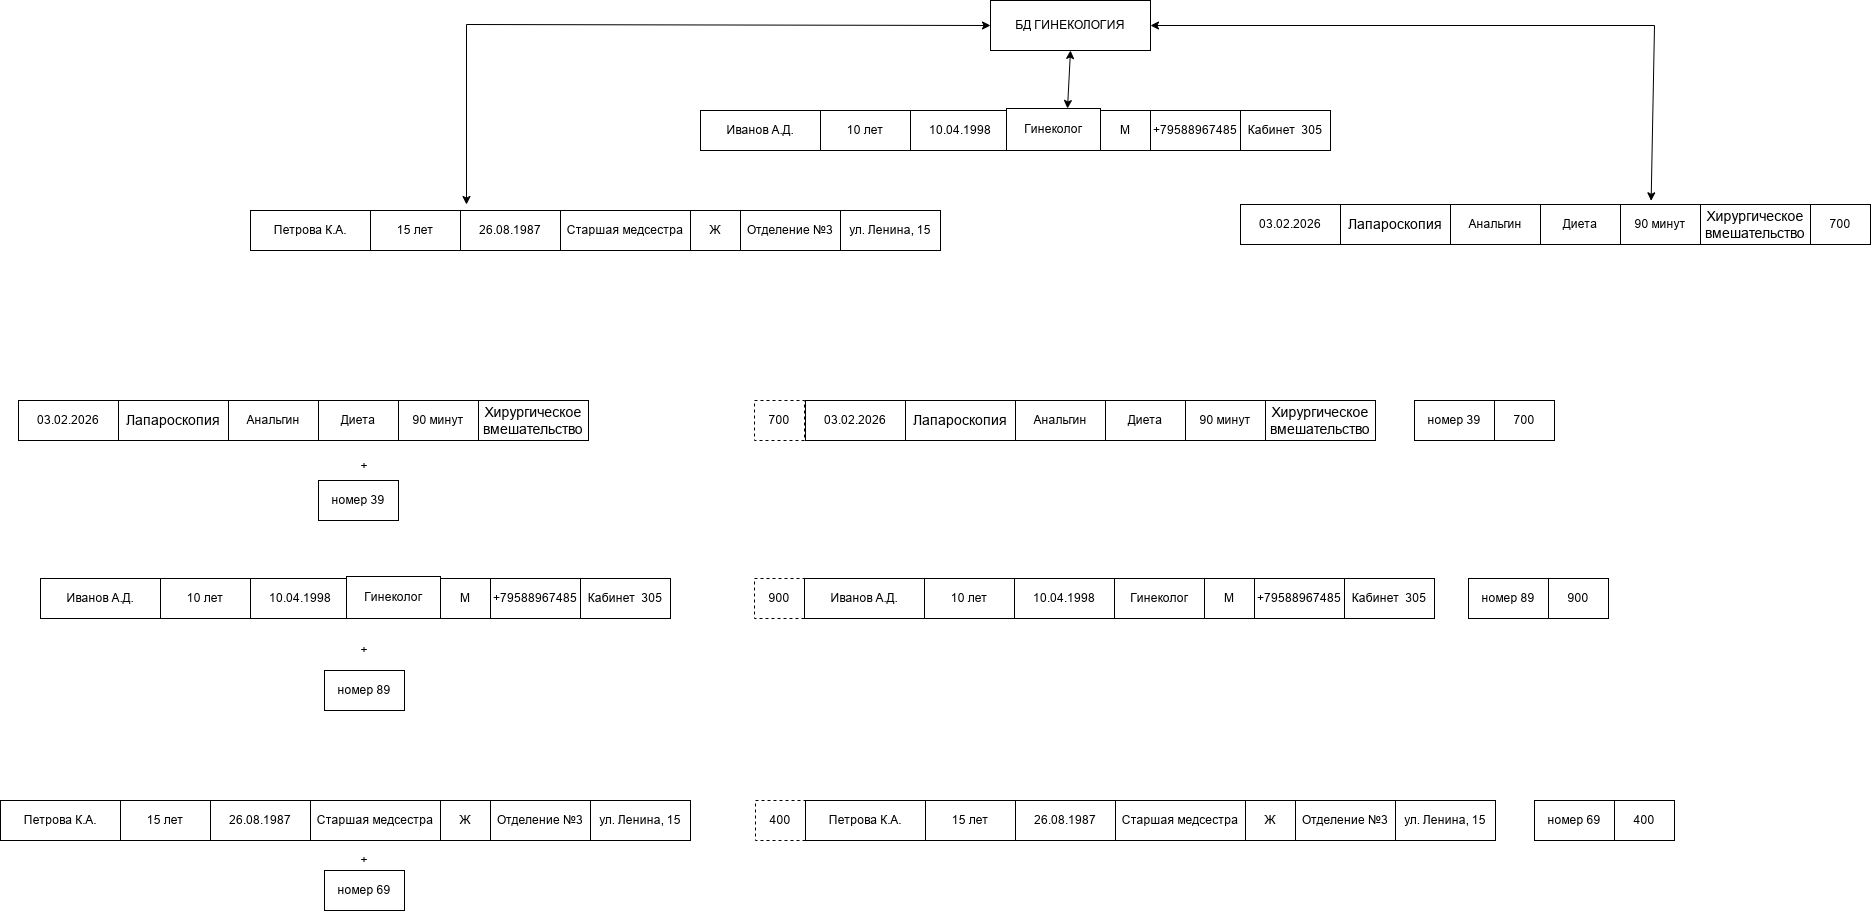

The diagram above was exported from draw.io. Its source (the exported page's mxGraphModel, read from the mxfile embedded in the PNG):
<mxGraphModel dx="1875" dy="-2522" grid="1" gridSize="12" guides="1" tooltips="1" connect="1" arrows="1" fold="1" page="1" pageScale="1" pageWidth="827" pageHeight="1169" math="0" shadow="0">
  <root>
    <mxCell id="0" />
    <mxCell id="1" parent="0" />
    <mxCell id="-njklVhAwmrG1ClK7tno-67" parent="1" style="rounded=0;whiteSpace=wrap;html=1;" value="БД ГИНЕКОЛОГИЯ" vertex="1">
      <mxGeometry height="50" width="160" x="1436" y="4164" as="geometry" />
    </mxCell>
    <mxCell id="-njklVhAwmrG1ClK7tno-68" parent="1" style="rounded=0;whiteSpace=wrap;html=1;" value="Иванов А.Д." vertex="1">
      <mxGeometry height="40" width="120" x="1146" y="4274" as="geometry" />
    </mxCell>
    <mxCell id="-njklVhAwmrG1ClK7tno-69" parent="1" style="rounded=0;whiteSpace=wrap;html=1;" value="10 лет" vertex="1">
      <mxGeometry height="40" width="90" x="1266" y="4274" as="geometry" />
    </mxCell>
    <mxCell id="-njklVhAwmrG1ClK7tno-70" parent="1" style="rounded=0;whiteSpace=wrap;html=1;" value="10.04.1998" vertex="1">
      <mxGeometry height="40" width="100" x="1356" y="4274" as="geometry" />
    </mxCell>
    <mxCell id="-njklVhAwmrG1ClK7tno-71" parent="1" style="rounded=0;whiteSpace=wrap;html=1;" value="Гинеколог" vertex="1">
      <mxGeometry height="42" width="94" x="1452" y="4272" as="geometry" />
    </mxCell>
    <mxCell id="-njklVhAwmrG1ClK7tno-72" parent="1" style="rounded=0;whiteSpace=wrap;html=1;" value="М" vertex="1">
      <mxGeometry height="40" width="50" x="1546" y="4274" as="geometry" />
    </mxCell>
    <mxCell id="-njklVhAwmrG1ClK7tno-73" parent="1" style="rounded=0;whiteSpace=wrap;html=1;" value="Петрова К.А." vertex="1">
      <mxGeometry height="40" width="120" x="696" y="4374" as="geometry" />
    </mxCell>
    <mxCell id="-njklVhAwmrG1ClK7tno-74" parent="1" style="rounded=0;whiteSpace=wrap;html=1;" value="15 лет" vertex="1">
      <mxGeometry height="40" width="90" x="816" y="4374" as="geometry" />
    </mxCell>
    <mxCell id="-njklVhAwmrG1ClK7tno-75" parent="1" style="rounded=0;whiteSpace=wrap;html=1;" value="26.08.1987" vertex="1">
      <mxGeometry height="40" width="100" x="906" y="4374" as="geometry" />
    </mxCell>
    <mxCell id="-njklVhAwmrG1ClK7tno-76" parent="1" style="rounded=0;whiteSpace=wrap;html=1;" value="Старшая медсестра" vertex="1">
      <mxGeometry height="40" width="130" x="1006" y="4374" as="geometry" />
    </mxCell>
    <mxCell id="-njklVhAwmrG1ClK7tno-77" parent="1" style="rounded=0;whiteSpace=wrap;html=1;" value="Ж" vertex="1">
      <mxGeometry height="40" width="50" x="1136" y="4374" as="geometry" />
    </mxCell>
    <mxCell id="-njklVhAwmrG1ClK7tno-78" parent="1" style="rounded=0;whiteSpace=wrap;html=1;" value="03.02.2026" vertex="1">
      <mxGeometry height="40" width="100" x="1686" y="4368" as="geometry" />
    </mxCell>
    <mxCell id="-njklVhAwmrG1ClK7tno-79" parent="1" style="rounded=0;whiteSpace=wrap;html=1;" value="&lt;font style=&quot;font-size: 14px;&quot;&gt;Лапароскопия&lt;/font&gt;" vertex="1">
      <mxGeometry height="40" width="110" x="1786" y="4368" as="geometry" />
    </mxCell>
    <mxCell id="-njklVhAwmrG1ClK7tno-80" parent="1" style="rounded=0;whiteSpace=wrap;html=1;" value="Анальгин" vertex="1">
      <mxGeometry height="40" width="90" x="1896" y="4368" as="geometry" />
    </mxCell>
    <mxCell id="-njklVhAwmrG1ClK7tno-81" parent="1" style="rounded=0;whiteSpace=wrap;html=1;" value="Диета" vertex="1">
      <mxGeometry height="40" width="80" x="1986" y="4368" as="geometry" />
    </mxCell>
    <mxCell id="-njklVhAwmrG1ClK7tno-82" parent="1" style="rounded=0;whiteSpace=wrap;html=1;" value="700" vertex="1">
      <mxGeometry height="40" width="60" x="2256" y="4368" as="geometry" />
    </mxCell>
    <mxCell id="-njklVhAwmrG1ClK7tno-90" parent="1" style="rounded=0;whiteSpace=wrap;html=1;" value="номер 39" vertex="1">
      <mxGeometry height="40" width="80" x="764" y="4644" as="geometry" />
    </mxCell>
    <mxCell id="-njklVhAwmrG1ClK7tno-91" parent="1" style="rounded=0;whiteSpace=wrap;html=1;dashed=1;" value="700" vertex="1">
      <mxGeometry height="40" width="50" x="1200" y="4564" as="geometry" />
    </mxCell>
    <mxCell id="-njklVhAwmrG1ClK7tno-96" parent="1" style="rounded=0;whiteSpace=wrap;html=1;" value="номер 39" vertex="1">
      <mxGeometry height="40" width="80" x="1860" y="4564" as="geometry" />
    </mxCell>
    <mxCell id="-njklVhAwmrG1ClK7tno-97" parent="1" style="rounded=0;whiteSpace=wrap;html=1;" value="700" vertex="1">
      <mxGeometry height="40" width="60" x="1940" y="4564" as="geometry" />
    </mxCell>
    <mxCell id="-njklVhAwmrG1ClK7tno-103" parent="1" style="rounded=0;whiteSpace=wrap;html=1;" value="номер 89" vertex="1">
      <mxGeometry height="40" width="80" x="770" y="4834" as="geometry" />
    </mxCell>
    <mxCell id="-njklVhAwmrG1ClK7tno-104" parent="1" style="rounded=0;whiteSpace=wrap;html=1;dashed=1;" value="900" vertex="1">
      <mxGeometry height="40" width="50" x="1200" y="4742" as="geometry" />
    </mxCell>
    <mxCell id="-njklVhAwmrG1ClK7tno-105" parent="1" style="rounded=0;whiteSpace=wrap;html=1;" value="Иванов А.Д." vertex="1">
      <mxGeometry height="40" width="120" x="1250" y="4742" as="geometry" />
    </mxCell>
    <mxCell id="-njklVhAwmrG1ClK7tno-106" parent="1" style="rounded=0;whiteSpace=wrap;html=1;" value="10 лет" vertex="1">
      <mxGeometry height="40" width="90" x="1370" y="4742" as="geometry" />
    </mxCell>
    <mxCell id="-njklVhAwmrG1ClK7tno-107" parent="1" style="rounded=0;whiteSpace=wrap;html=1;" value="10.04.1998" vertex="1">
      <mxGeometry height="40" width="100" x="1460" y="4742" as="geometry" />
    </mxCell>
    <mxCell id="-njklVhAwmrG1ClK7tno-108" parent="1" style="rounded=0;whiteSpace=wrap;html=1;" value="Гинеколог" vertex="1">
      <mxGeometry height="40" width="90" x="1560" y="4742" as="geometry" />
    </mxCell>
    <mxCell id="-njklVhAwmrG1ClK7tno-109" parent="1" style="rounded=0;whiteSpace=wrap;html=1;" value="М" vertex="1">
      <mxGeometry height="40" width="50" x="1650" y="4742" as="geometry" />
    </mxCell>
    <mxCell id="-njklVhAwmrG1ClK7tno-110" parent="1" style="rounded=0;whiteSpace=wrap;html=1;" value="номер 89" vertex="1">
      <mxGeometry height="40" width="80" x="1914" y="4742" as="geometry" />
    </mxCell>
    <mxCell id="-njklVhAwmrG1ClK7tno-111" parent="1" style="rounded=0;whiteSpace=wrap;html=1;" value="900" vertex="1">
      <mxGeometry height="40" width="60" x="1994" y="4742" as="geometry" />
    </mxCell>
    <mxCell id="-njklVhAwmrG1ClK7tno-117" parent="1" style="rounded=0;whiteSpace=wrap;html=1;" value="номер 69" vertex="1">
      <mxGeometry height="40" width="80" x="770" y="5034" as="geometry" />
    </mxCell>
    <mxCell id="-njklVhAwmrG1ClK7tno-118" parent="1" style="rounded=0;whiteSpace=wrap;html=1;dashed=1;" value="400" vertex="1">
      <mxGeometry height="40" width="50" x="1201" y="4964" as="geometry" />
    </mxCell>
    <mxCell id="-njklVhAwmrG1ClK7tno-124" parent="1" style="rounded=0;whiteSpace=wrap;html=1;" value="номер 69" vertex="1">
      <mxGeometry height="40" width="80" x="1980" y="4964" as="geometry" />
    </mxCell>
    <mxCell id="-njklVhAwmrG1ClK7tno-125" parent="1" style="rounded=0;whiteSpace=wrap;html=1;" value="400" vertex="1">
      <mxGeometry height="40" width="60" x="2060" y="4964" as="geometry" />
    </mxCell>
    <mxCell id="-njklVhAwmrG1ClK7tno-126" parent="1" style="text;html=1;strokeColor=none;fillColor=none;align=center;verticalAlign=middle;whiteSpace=wrap;rounded=0;" value="+" vertex="1">
      <mxGeometry height="20" width="20" x="800" y="4620" as="geometry" />
    </mxCell>
    <mxCell id="-njklVhAwmrG1ClK7tno-127" parent="1" style="text;html=1;strokeColor=none;fillColor=none;align=center;verticalAlign=middle;whiteSpace=wrap;rounded=0;" value="+" vertex="1">
      <mxGeometry height="20" width="20" x="800" y="4804" as="geometry" />
    </mxCell>
    <mxCell id="-njklVhAwmrG1ClK7tno-128" parent="1" style="text;html=1;strokeColor=none;fillColor=none;align=center;verticalAlign=middle;whiteSpace=wrap;rounded=0;" value="+" vertex="1">
      <mxGeometry height="20" width="20" x="800" y="5014" as="geometry" />
    </mxCell>
    <mxCell id="-njklVhAwmrG1ClK7tno-129" edge="1" parent="1" style="endArrow=classic;startArrow=classic;html=1;rounded=0;entryX=0.5;entryY=1;entryDx=0;entryDy=0;" target="-njklVhAwmrG1ClK7tno-67" value="">
      <mxGeometry height="50" relative="1" width="50" as="geometry">
        <mxPoint x="1513" y="4272" as="sourcePoint" />
        <mxPoint x="1512" y="4224" as="targetPoint" />
      </mxGeometry>
    </mxCell>
    <mxCell id="-njklVhAwmrG1ClK7tno-130" edge="1" parent="1" style="endArrow=classic;startArrow=classic;html=1;rounded=0;entryX=0;entryY=0.5;entryDx=0;entryDy=0;" target="-njklVhAwmrG1ClK7tno-67" value="">
      <mxGeometry height="50" relative="1" width="50" as="geometry">
        <Array as="points">
          <mxPoint x="912" y="4188" />
        </Array>
        <mxPoint x="912" y="4368" as="sourcePoint" />
        <mxPoint x="1394" y="4236" as="targetPoint" />
      </mxGeometry>
    </mxCell>
    <mxCell id="-njklVhAwmrG1ClK7tno-131" edge="1" parent="1" source="-njklVhAwmrG1ClK7tno-67" style="endArrow=classic;startArrow=classic;html=1;rounded=0;exitX=1;exitY=0.5;exitDx=0;exitDy=0;entryX=0.383;entryY=-0.092;entryDx=0;entryDy=0;entryPerimeter=0;" target="-njklVhAwmrG1ClK7tno-137" value="">
      <mxGeometry height="50" relative="1" width="50" as="geometry">
        <Array as="points">
          <mxPoint x="2100" y="4189" />
        </Array>
        <mxPoint x="1344" y="4286" as="sourcePoint" />
        <mxPoint x="1800" y="4224" as="targetPoint" />
      </mxGeometry>
    </mxCell>
    <mxCell id="-njklVhAwmrG1ClK7tno-133" parent="1" style="rounded=0;whiteSpace=wrap;html=1;" value="Кабинет&amp;nbsp; 305" vertex="1">
      <mxGeometry height="40" width="90" x="1686" y="4274" as="geometry" />
    </mxCell>
    <mxCell id="-njklVhAwmrG1ClK7tno-134" parent="1" style="rounded=0;whiteSpace=wrap;html=1;" value="+79588967485" vertex="1">
      <mxGeometry height="40" width="90" x="1596" y="4274" as="geometry" />
    </mxCell>
    <mxCell id="-njklVhAwmrG1ClK7tno-135" parent="1" style="rounded=0;whiteSpace=wrap;html=1;" value="Отделение №3" vertex="1">
      <mxGeometry height="40" width="100" x="1186" y="4374" as="geometry" />
    </mxCell>
    <mxCell id="-njklVhAwmrG1ClK7tno-137" parent="1" style="rounded=0;whiteSpace=wrap;html=1;" value="90 минут" vertex="1">
      <mxGeometry height="40" width="80" x="2066" y="4368" as="geometry" />
    </mxCell>
    <mxCell id="-njklVhAwmrG1ClK7tno-139" parent="1" style="rounded=0;whiteSpace=wrap;html=1;" value="&lt;span style=&quot;text-align: left;&quot;&gt;ул. Ленина, 15&lt;/span&gt;" vertex="1">
      <mxGeometry height="40" width="100" x="1286" y="4374" as="geometry" />
    </mxCell>
    <mxCell id="-njklVhAwmrG1ClK7tno-140" parent="1" style="rounded=0;whiteSpace=wrap;html=1;" value="&lt;font style=&quot;font-size: 14px;&quot;&gt;Хирургическое вмешательство&lt;/font&gt;" vertex="1">
      <mxGeometry height="40" width="110" x="2146" y="4368" as="geometry" />
    </mxCell>
    <mxCell id="-njklVhAwmrG1ClK7tno-142" parent="1" style="rounded=0;whiteSpace=wrap;html=1;" value="03.02.2026" vertex="1">
      <mxGeometry height="40" width="100" x="464" y="4564" as="geometry" />
    </mxCell>
    <mxCell id="-njklVhAwmrG1ClK7tno-143" parent="1" style="rounded=0;whiteSpace=wrap;html=1;" value="&lt;font style=&quot;font-size: 14px;&quot;&gt;Лапароскопия&lt;/font&gt;" vertex="1">
      <mxGeometry height="40" width="110" x="564" y="4564" as="geometry" />
    </mxCell>
    <mxCell id="-njklVhAwmrG1ClK7tno-144" parent="1" style="rounded=0;whiteSpace=wrap;html=1;" value="Анальгин" vertex="1">
      <mxGeometry height="40" width="90" x="674" y="4564" as="geometry" />
    </mxCell>
    <mxCell id="-njklVhAwmrG1ClK7tno-145" parent="1" style="rounded=0;whiteSpace=wrap;html=1;" value="Диета" vertex="1">
      <mxGeometry height="40" width="80" x="764" y="4564" as="geometry" />
    </mxCell>
    <mxCell id="-njklVhAwmrG1ClK7tno-147" parent="1" style="rounded=0;whiteSpace=wrap;html=1;" value="90 минут" vertex="1">
      <mxGeometry height="40" width="80" x="844" y="4564" as="geometry" />
    </mxCell>
    <mxCell id="-njklVhAwmrG1ClK7tno-148" parent="1" style="rounded=0;whiteSpace=wrap;html=1;" value="&lt;font style=&quot;font-size: 14px;&quot;&gt;Хирургическое вмешательство&lt;/font&gt;" vertex="1">
      <mxGeometry height="40" width="110" x="924" y="4564" as="geometry" />
    </mxCell>
    <mxCell id="-njklVhAwmrG1ClK7tno-150" parent="1" style="rounded=0;whiteSpace=wrap;html=1;" value="Иванов А.Д." vertex="1">
      <mxGeometry height="40" width="120" x="486" y="4742" as="geometry" />
    </mxCell>
    <mxCell id="-njklVhAwmrG1ClK7tno-151" parent="1" style="rounded=0;whiteSpace=wrap;html=1;" value="10 лет" vertex="1">
      <mxGeometry height="40" width="90" x="606" y="4742" as="geometry" />
    </mxCell>
    <mxCell id="-njklVhAwmrG1ClK7tno-152" parent="1" style="rounded=0;whiteSpace=wrap;html=1;" value="10.04.1998" vertex="1">
      <mxGeometry height="40" width="100" x="696" y="4742" as="geometry" />
    </mxCell>
    <mxCell id="-njklVhAwmrG1ClK7tno-153" parent="1" style="rounded=0;whiteSpace=wrap;html=1;" value="Гинеколог" vertex="1">
      <mxGeometry height="42" width="94" x="792" y="4740" as="geometry" />
    </mxCell>
    <mxCell id="-njklVhAwmrG1ClK7tno-154" parent="1" style="rounded=0;whiteSpace=wrap;html=1;" value="М" vertex="1">
      <mxGeometry height="40" width="50" x="886" y="4742" as="geometry" />
    </mxCell>
    <mxCell id="-njklVhAwmrG1ClK7tno-155" parent="1" style="rounded=0;whiteSpace=wrap;html=1;" value="Кабинет&amp;nbsp; 305" vertex="1">
      <mxGeometry height="40" width="90" x="1026" y="4742" as="geometry" />
    </mxCell>
    <mxCell id="-njklVhAwmrG1ClK7tno-156" parent="1" style="rounded=0;whiteSpace=wrap;html=1;" value="+79588967485" vertex="1">
      <mxGeometry height="40" width="90" x="936" y="4742" as="geometry" />
    </mxCell>
    <mxCell id="-njklVhAwmrG1ClK7tno-158" parent="1" style="rounded=0;whiteSpace=wrap;html=1;" value="03.02.2026" vertex="1">
      <mxGeometry height="40" width="100" x="1251" y="4564" as="geometry" />
    </mxCell>
    <mxCell id="-njklVhAwmrG1ClK7tno-159" parent="1" style="rounded=0;whiteSpace=wrap;html=1;" value="&lt;font style=&quot;font-size: 14px;&quot;&gt;Лапароскопия&lt;/font&gt;" vertex="1">
      <mxGeometry height="40" width="110" x="1351" y="4564" as="geometry" />
    </mxCell>
    <mxCell id="-njklVhAwmrG1ClK7tno-160" parent="1" style="rounded=0;whiteSpace=wrap;html=1;" value="Анальгин" vertex="1">
      <mxGeometry height="40" width="90" x="1461" y="4564" as="geometry" />
    </mxCell>
    <mxCell id="-njklVhAwmrG1ClK7tno-161" parent="1" style="rounded=0;whiteSpace=wrap;html=1;" value="Диета" vertex="1">
      <mxGeometry height="40" width="80" x="1551" y="4564" as="geometry" />
    </mxCell>
    <mxCell id="-njklVhAwmrG1ClK7tno-162" parent="1" style="rounded=0;whiteSpace=wrap;html=1;" value="90 минут" vertex="1">
      <mxGeometry height="40" width="80" x="1631" y="4564" as="geometry" />
    </mxCell>
    <mxCell id="-njklVhAwmrG1ClK7tno-163" parent="1" style="rounded=0;whiteSpace=wrap;html=1;" value="&lt;font style=&quot;font-size: 14px;&quot;&gt;Хирургическое вмешательство&lt;/font&gt;" vertex="1">
      <mxGeometry height="40" width="110" x="1711" y="4564" as="geometry" />
    </mxCell>
    <mxCell id="-njklVhAwmrG1ClK7tno-164" parent="1" style="rounded=0;whiteSpace=wrap;html=1;" value="Кабинет&amp;nbsp; 305" vertex="1">
      <mxGeometry height="40" width="90" x="1790" y="4742" as="geometry" />
    </mxCell>
    <mxCell id="-njklVhAwmrG1ClK7tno-165" parent="1" style="rounded=0;whiteSpace=wrap;html=1;" value="+79588967485" vertex="1">
      <mxGeometry height="40" width="90" x="1700" y="4742" as="geometry" />
    </mxCell>
    <mxCell id="-njklVhAwmrG1ClK7tno-166" parent="1" style="rounded=0;whiteSpace=wrap;html=1;" value="Петрова К.А." vertex="1">
      <mxGeometry height="40" width="120" x="446" y="4964" as="geometry" />
    </mxCell>
    <mxCell id="-njklVhAwmrG1ClK7tno-167" parent="1" style="rounded=0;whiteSpace=wrap;html=1;" value="15 лет" vertex="1">
      <mxGeometry height="40" width="90" x="566" y="4964" as="geometry" />
    </mxCell>
    <mxCell id="-njklVhAwmrG1ClK7tno-168" parent="1" style="rounded=0;whiteSpace=wrap;html=1;" value="26.08.1987" vertex="1">
      <mxGeometry height="40" width="100" x="656" y="4964" as="geometry" />
    </mxCell>
    <mxCell id="-njklVhAwmrG1ClK7tno-169" parent="1" style="rounded=0;whiteSpace=wrap;html=1;" value="Старшая медсестра" vertex="1">
      <mxGeometry height="40" width="130" x="756" y="4964" as="geometry" />
    </mxCell>
    <mxCell id="-njklVhAwmrG1ClK7tno-170" parent="1" style="rounded=0;whiteSpace=wrap;html=1;" value="Ж" vertex="1">
      <mxGeometry height="40" width="50" x="886" y="4964" as="geometry" />
    </mxCell>
    <mxCell id="-njklVhAwmrG1ClK7tno-171" parent="1" style="rounded=0;whiteSpace=wrap;html=1;" value="Отделение №3" vertex="1">
      <mxGeometry height="40" width="100" x="936" y="4964" as="geometry" />
    </mxCell>
    <mxCell id="-njklVhAwmrG1ClK7tno-172" parent="1" style="rounded=0;whiteSpace=wrap;html=1;" value="&lt;span style=&quot;text-align: left;&quot;&gt;ул. Ленина, 15&lt;/span&gt;" vertex="1">
      <mxGeometry height="40" width="100" x="1036" y="4964" as="geometry" />
    </mxCell>
    <mxCell id="-njklVhAwmrG1ClK7tno-173" parent="1" style="rounded=0;whiteSpace=wrap;html=1;" value="Петрова К.А." vertex="1">
      <mxGeometry height="40" width="120" x="1251" y="4964" as="geometry" />
    </mxCell>
    <mxCell id="-njklVhAwmrG1ClK7tno-174" parent="1" style="rounded=0;whiteSpace=wrap;html=1;" value="15 лет" vertex="1">
      <mxGeometry height="40" width="90" x="1371" y="4964" as="geometry" />
    </mxCell>
    <mxCell id="-njklVhAwmrG1ClK7tno-175" parent="1" style="rounded=0;whiteSpace=wrap;html=1;" value="26.08.1987" vertex="1">
      <mxGeometry height="40" width="100" x="1461" y="4964" as="geometry" />
    </mxCell>
    <mxCell id="-njklVhAwmrG1ClK7tno-176" parent="1" style="rounded=0;whiteSpace=wrap;html=1;" value="Старшая медсестра" vertex="1">
      <mxGeometry height="40" width="130" x="1561" y="4964" as="geometry" />
    </mxCell>
    <mxCell id="-njklVhAwmrG1ClK7tno-177" parent="1" style="rounded=0;whiteSpace=wrap;html=1;" value="Ж" vertex="1">
      <mxGeometry height="40" width="50" x="1691" y="4964" as="geometry" />
    </mxCell>
    <mxCell id="-njklVhAwmrG1ClK7tno-178" parent="1" style="rounded=0;whiteSpace=wrap;html=1;" value="Отделение №3" vertex="1">
      <mxGeometry height="40" width="100" x="1741" y="4964" as="geometry" />
    </mxCell>
    <mxCell id="-njklVhAwmrG1ClK7tno-179" parent="1" style="rounded=0;whiteSpace=wrap;html=1;" value="&lt;span style=&quot;text-align: left;&quot;&gt;ул. Ленина, 15&lt;/span&gt;" vertex="1">
      <mxGeometry height="40" width="100" x="1841" y="4964" as="geometry" />
    </mxCell>
  </root>
</mxGraphModel>